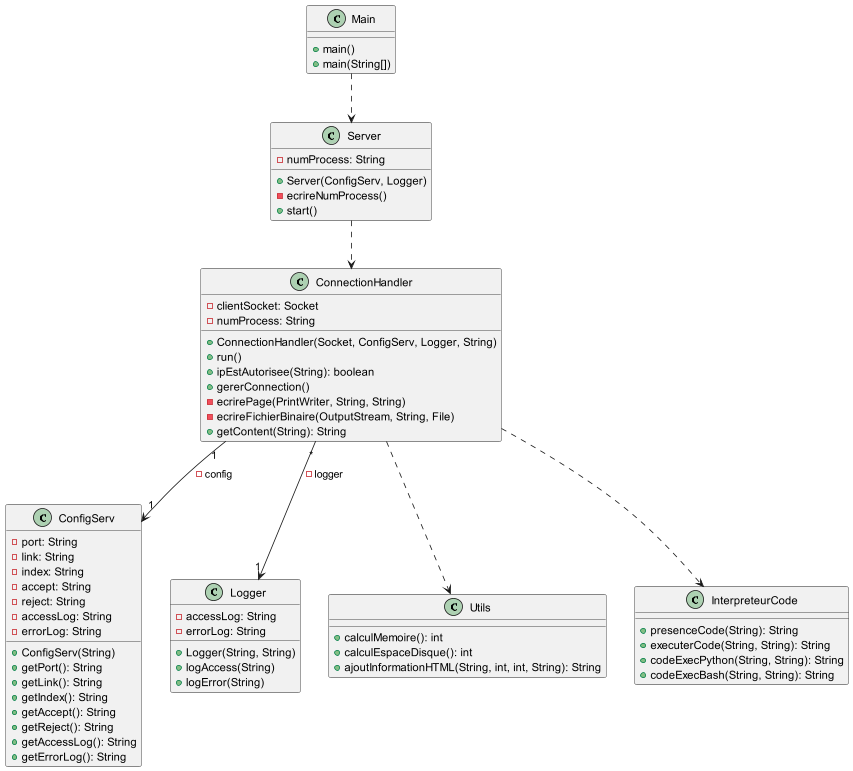

The diagram above was rendered by PlantUML. Its source (embedded in the PNG):
@startuml

class Main{
+ main()
+ main(String[])
}

Main ..> Server

class ConfigServ{
- port: String
- link: String
- index: String
- accept: String
- reject: String
- accessLog: String
- errorLog: String
+ ConfigServ(String)
+ getPort(): String
+ getLink(): String
+ getIndex(): String
+ getAccept(): String
+ getReject(): String
+ getAccessLog(): String
+ getErrorLog(): String
}

class Logger{
- accessLog: String
- errorLog: String
+ Logger(String, String)
+ logAccess(String)
+ logError(String)
}

class Server{
- numProcess: String
+ Server(ConfigServ, Logger)
- ecrireNumProcess()
+ start()
}

Server ..> ConnectionHandler

class ConnectionHandler{
- clientSocket: Socket
- numProcess: String
+ ConnectionHandler(Socket, ConfigServ, Logger, String)
+ run()
+ ipEstAutorisee(String): boolean
+ gererConnection()
- ecrirePage(PrintWriter, String, String)
- ecrireFichierBinaire(OutputStream, String, File)
+ getContent(String): String
}

ConnectionHandler "1" --> "1" ConfigServ : - config
ConnectionHandler "*" --> "1" Logger : - logger

ConnectionHandler ..> Utils
ConnectionHandler ..> InterpreteurCode

class Utils{
+ calculMemoire(): int
+ calculEspaceDisque(): int
+ ajoutInformationHTML(String, int, int, String): String
}

class InterpreteurCode{
+ presenceCode(String): String
+ executerCode(String, String): String
+ codeExecPython(String, String): String
+ codeExecBash(String, String): String
}

@enduml